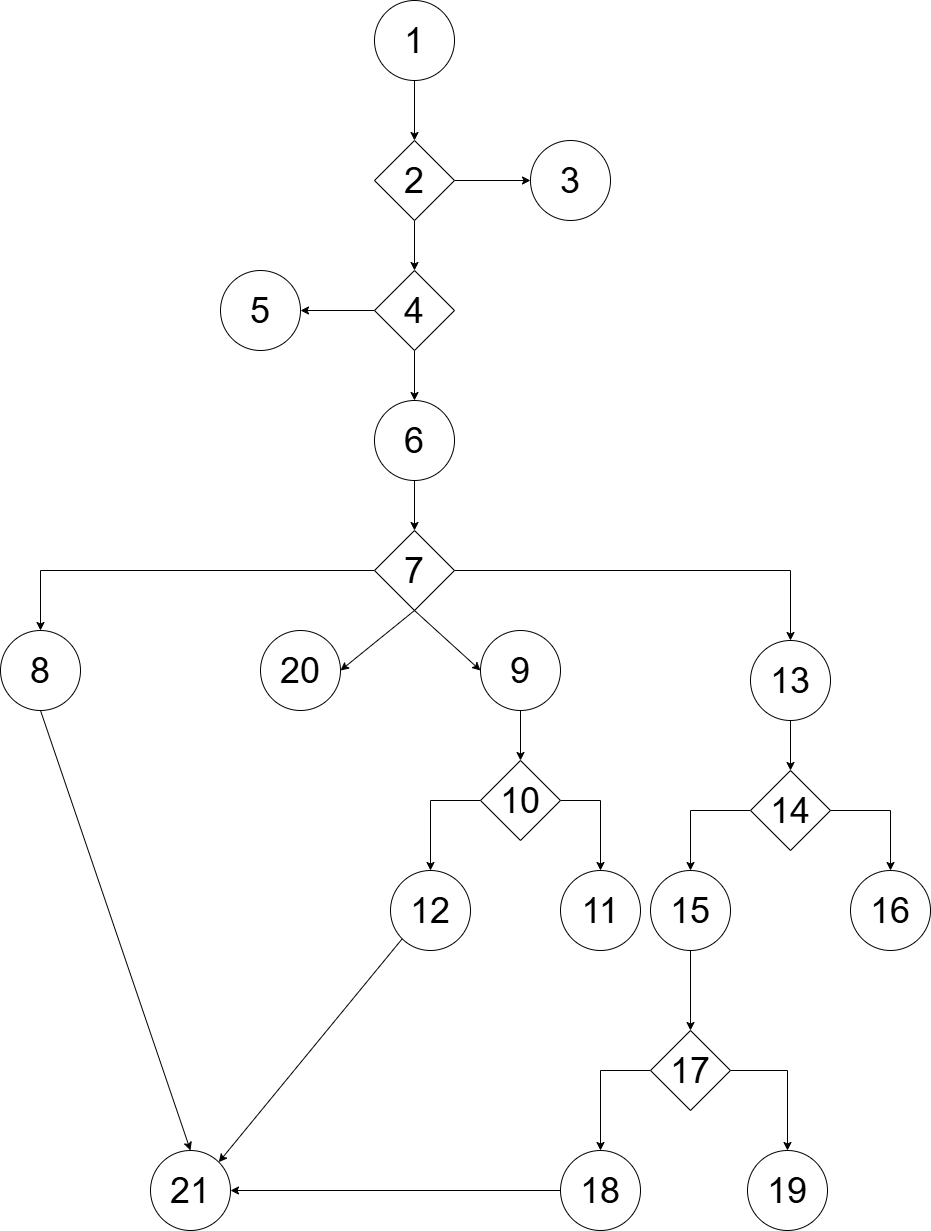

The diagram above was exported from draw.io. Its source (the exported page's mxGraphModel, read from the mxfile embedded in the PNG):
<mxGraphModel dx="1268" dy="611" grid="1" gridSize="10" guides="1" tooltips="1" connect="1" arrows="1" fold="1" page="1" pageScale="1" pageWidth="827" pageHeight="1169" math="0" shadow="0">
  <root>
    <mxCell id="0" />
    <mxCell id="1" parent="0" />
    <mxCell id="qUsEU3-dKuWdAo0LHV9T-22" style="edgeStyle=orthogonalEdgeStyle;rounded=0;orthogonalLoop=1;jettySize=auto;html=1;entryX=0.5;entryY=0;entryDx=0;entryDy=0;" edge="1" parent="1" source="qUsEU3-dKuWdAo0LHV9T-1" target="qUsEU3-dKuWdAo0LHV9T-2">
      <mxGeometry relative="1" as="geometry" />
    </mxCell>
    <mxCell id="qUsEU3-dKuWdAo0LHV9T-1" value="&lt;font style=&quot;font-size: 36px;&quot;&gt;1&lt;/font&gt;" style="ellipse;whiteSpace=wrap;html=1;aspect=fixed;" vertex="1" parent="1">
      <mxGeometry x="374" y="90" width="80" height="80" as="geometry" />
    </mxCell>
    <mxCell id="qUsEU3-dKuWdAo0LHV9T-23" style="edgeStyle=orthogonalEdgeStyle;rounded=0;orthogonalLoop=1;jettySize=auto;html=1;exitX=1;exitY=0.5;exitDx=0;exitDy=0;entryX=0;entryY=0.5;entryDx=0;entryDy=0;" edge="1" parent="1" source="qUsEU3-dKuWdAo0LHV9T-2" target="qUsEU3-dKuWdAo0LHV9T-3">
      <mxGeometry relative="1" as="geometry" />
    </mxCell>
    <mxCell id="qUsEU3-dKuWdAo0LHV9T-24" style="edgeStyle=orthogonalEdgeStyle;rounded=0;orthogonalLoop=1;jettySize=auto;html=1;entryX=0.5;entryY=0;entryDx=0;entryDy=0;" edge="1" parent="1" source="qUsEU3-dKuWdAo0LHV9T-2" target="qUsEU3-dKuWdAo0LHV9T-6">
      <mxGeometry relative="1" as="geometry" />
    </mxCell>
    <mxCell id="qUsEU3-dKuWdAo0LHV9T-2" value="&lt;font style=&quot;font-size: 36px;&quot;&gt;2&lt;/font&gt;" style="rhombus;whiteSpace=wrap;html=1;" vertex="1" parent="1">
      <mxGeometry x="374" y="230" width="80" height="80" as="geometry" />
    </mxCell>
    <mxCell id="qUsEU3-dKuWdAo0LHV9T-3" value="&lt;font style=&quot;font-size: 36px;&quot;&gt;3&lt;/font&gt;" style="ellipse;whiteSpace=wrap;html=1;aspect=fixed;" vertex="1" parent="1">
      <mxGeometry x="530" y="230" width="80" height="80" as="geometry" />
    </mxCell>
    <mxCell id="qUsEU3-dKuWdAo0LHV9T-4" value="&lt;font style=&quot;font-size: 36px;&quot;&gt;5&lt;/font&gt;" style="ellipse;whiteSpace=wrap;html=1;aspect=fixed;" vertex="1" parent="1">
      <mxGeometry x="220" y="360" width="80" height="80" as="geometry" />
    </mxCell>
    <mxCell id="qUsEU3-dKuWdAo0LHV9T-27" style="edgeStyle=orthogonalEdgeStyle;rounded=0;orthogonalLoop=1;jettySize=auto;html=1;exitX=0.5;exitY=1;exitDx=0;exitDy=0;entryX=0.5;entryY=0;entryDx=0;entryDy=0;" edge="1" parent="1" source="qUsEU3-dKuWdAo0LHV9T-5" target="qUsEU3-dKuWdAo0LHV9T-7">
      <mxGeometry relative="1" as="geometry" />
    </mxCell>
    <mxCell id="qUsEU3-dKuWdAo0LHV9T-5" value="&lt;font style=&quot;font-size: 36px;&quot;&gt;6&lt;/font&gt;" style="ellipse;whiteSpace=wrap;html=1;aspect=fixed;" vertex="1" parent="1">
      <mxGeometry x="374" y="490" width="80" height="80" as="geometry" />
    </mxCell>
    <mxCell id="qUsEU3-dKuWdAo0LHV9T-25" style="edgeStyle=orthogonalEdgeStyle;rounded=0;orthogonalLoop=1;jettySize=auto;html=1;entryX=1;entryY=0.5;entryDx=0;entryDy=0;" edge="1" parent="1" source="qUsEU3-dKuWdAo0LHV9T-6" target="qUsEU3-dKuWdAo0LHV9T-4">
      <mxGeometry relative="1" as="geometry" />
    </mxCell>
    <mxCell id="qUsEU3-dKuWdAo0LHV9T-26" style="edgeStyle=orthogonalEdgeStyle;rounded=0;orthogonalLoop=1;jettySize=auto;html=1;exitX=0.5;exitY=1;exitDx=0;exitDy=0;entryX=0.5;entryY=0;entryDx=0;entryDy=0;" edge="1" parent="1" source="qUsEU3-dKuWdAo0LHV9T-6" target="qUsEU3-dKuWdAo0LHV9T-5">
      <mxGeometry relative="1" as="geometry" />
    </mxCell>
    <mxCell id="qUsEU3-dKuWdAo0LHV9T-6" value="&lt;font style=&quot;font-size: 36px;&quot;&gt;4&lt;/font&gt;" style="rhombus;whiteSpace=wrap;html=1;" vertex="1" parent="1">
      <mxGeometry x="374" y="360" width="80" height="80" as="geometry" />
    </mxCell>
    <mxCell id="qUsEU3-dKuWdAo0LHV9T-28" style="edgeStyle=orthogonalEdgeStyle;rounded=0;orthogonalLoop=1;jettySize=auto;html=1;exitX=0;exitY=0.5;exitDx=0;exitDy=0;entryX=0.5;entryY=0;entryDx=0;entryDy=0;" edge="1" parent="1" source="qUsEU3-dKuWdAo0LHV9T-7" target="qUsEU3-dKuWdAo0LHV9T-8">
      <mxGeometry relative="1" as="geometry" />
    </mxCell>
    <mxCell id="qUsEU3-dKuWdAo0LHV9T-29" style="edgeStyle=orthogonalEdgeStyle;rounded=0;orthogonalLoop=1;jettySize=auto;html=1;exitX=1;exitY=0.5;exitDx=0;exitDy=0;entryX=0.5;entryY=0;entryDx=0;entryDy=0;" edge="1" parent="1" source="qUsEU3-dKuWdAo0LHV9T-7" target="qUsEU3-dKuWdAo0LHV9T-11">
      <mxGeometry relative="1" as="geometry" />
    </mxCell>
    <mxCell id="qUsEU3-dKuWdAo0LHV9T-7" value="&lt;font style=&quot;font-size: 36px;&quot;&gt;7&lt;/font&gt;" style="rhombus;whiteSpace=wrap;html=1;" vertex="1" parent="1">
      <mxGeometry x="374" y="620" width="80" height="80" as="geometry" />
    </mxCell>
    <mxCell id="qUsEU3-dKuWdAo0LHV9T-8" value="&lt;font style=&quot;font-size: 36px;&quot;&gt;8&lt;/font&gt;" style="ellipse;whiteSpace=wrap;html=1;aspect=fixed;" vertex="1" parent="1">
      <mxGeometry y="720" width="80" height="80" as="geometry" />
    </mxCell>
    <mxCell id="qUsEU3-dKuWdAo0LHV9T-9" value="&lt;font style=&quot;font-size: 36px;&quot;&gt;20&lt;/font&gt;" style="ellipse;whiteSpace=wrap;html=1;aspect=fixed;" vertex="1" parent="1">
      <mxGeometry x="260" y="720" width="80" height="80" as="geometry" />
    </mxCell>
    <mxCell id="qUsEU3-dKuWdAo0LHV9T-47" style="edgeStyle=orthogonalEdgeStyle;rounded=0;orthogonalLoop=1;jettySize=auto;html=1;exitX=0.5;exitY=1;exitDx=0;exitDy=0;entryX=0.5;entryY=0;entryDx=0;entryDy=0;" edge="1" parent="1" source="qUsEU3-dKuWdAo0LHV9T-10" target="qUsEU3-dKuWdAo0LHV9T-12">
      <mxGeometry relative="1" as="geometry" />
    </mxCell>
    <mxCell id="qUsEU3-dKuWdAo0LHV9T-10" value="&lt;font style=&quot;font-size: 36px;&quot;&gt;9&lt;/font&gt;" style="ellipse;whiteSpace=wrap;html=1;aspect=fixed;" vertex="1" parent="1">
      <mxGeometry x="480" y="720" width="80" height="80" as="geometry" />
    </mxCell>
    <mxCell id="qUsEU3-dKuWdAo0LHV9T-37" style="edgeStyle=orthogonalEdgeStyle;rounded=0;orthogonalLoop=1;jettySize=auto;html=1;entryX=0.5;entryY=0;entryDx=0;entryDy=0;" edge="1" parent="1" source="qUsEU3-dKuWdAo0LHV9T-11" target="qUsEU3-dKuWdAo0LHV9T-13">
      <mxGeometry relative="1" as="geometry" />
    </mxCell>
    <mxCell id="qUsEU3-dKuWdAo0LHV9T-11" value="&lt;font style=&quot;font-size: 36px;&quot;&gt;13&lt;/font&gt;" style="ellipse;whiteSpace=wrap;html=1;aspect=fixed;" vertex="1" parent="1">
      <mxGeometry x="750" y="730" width="80" height="80" as="geometry" />
    </mxCell>
    <mxCell id="qUsEU3-dKuWdAo0LHV9T-34" style="edgeStyle=orthogonalEdgeStyle;rounded=0;orthogonalLoop=1;jettySize=auto;html=1;exitX=0;exitY=0.5;exitDx=0;exitDy=0;entryX=0.5;entryY=0;entryDx=0;entryDy=0;" edge="1" parent="1" source="qUsEU3-dKuWdAo0LHV9T-12" target="qUsEU3-dKuWdAo0LHV9T-14">
      <mxGeometry relative="1" as="geometry" />
    </mxCell>
    <mxCell id="qUsEU3-dKuWdAo0LHV9T-35" style="edgeStyle=orthogonalEdgeStyle;rounded=0;orthogonalLoop=1;jettySize=auto;html=1;exitX=1;exitY=0.5;exitDx=0;exitDy=0;entryX=0.5;entryY=0;entryDx=0;entryDy=0;" edge="1" parent="1" source="qUsEU3-dKuWdAo0LHV9T-12" target="qUsEU3-dKuWdAo0LHV9T-15">
      <mxGeometry relative="1" as="geometry" />
    </mxCell>
    <mxCell id="qUsEU3-dKuWdAo0LHV9T-12" value="&lt;font style=&quot;font-size: 36px;&quot;&gt;10&lt;/font&gt;" style="rhombus;whiteSpace=wrap;html=1;" vertex="1" parent="1">
      <mxGeometry x="480" y="850" width="80" height="80" as="geometry" />
    </mxCell>
    <mxCell id="qUsEU3-dKuWdAo0LHV9T-39" style="edgeStyle=orthogonalEdgeStyle;rounded=0;orthogonalLoop=1;jettySize=auto;html=1;entryX=0.5;entryY=0;entryDx=0;entryDy=0;" edge="1" parent="1" source="qUsEU3-dKuWdAo0LHV9T-13" target="qUsEU3-dKuWdAo0LHV9T-16">
      <mxGeometry relative="1" as="geometry" />
    </mxCell>
    <mxCell id="qUsEU3-dKuWdAo0LHV9T-40" style="edgeStyle=orthogonalEdgeStyle;rounded=0;orthogonalLoop=1;jettySize=auto;html=1;entryX=0.5;entryY=0;entryDx=0;entryDy=0;" edge="1" parent="1" source="qUsEU3-dKuWdAo0LHV9T-13" target="qUsEU3-dKuWdAo0LHV9T-17">
      <mxGeometry relative="1" as="geometry">
        <mxPoint x="920" y="970" as="targetPoint" />
      </mxGeometry>
    </mxCell>
    <mxCell id="qUsEU3-dKuWdAo0LHV9T-13" value="&lt;font style=&quot;font-size: 36px;&quot;&gt;14&lt;/font&gt;" style="rhombus;whiteSpace=wrap;html=1;" vertex="1" parent="1">
      <mxGeometry x="750" y="860" width="80" height="80" as="geometry" />
    </mxCell>
    <mxCell id="qUsEU3-dKuWdAo0LHV9T-14" value="&lt;font style=&quot;font-size: 36px;&quot;&gt;12&lt;/font&gt;" style="ellipse;whiteSpace=wrap;html=1;aspect=fixed;" vertex="1" parent="1">
      <mxGeometry x="390" y="960" width="80" height="80" as="geometry" />
    </mxCell>
    <mxCell id="qUsEU3-dKuWdAo0LHV9T-15" value="&lt;font style=&quot;font-size: 36px;&quot;&gt;11&lt;/font&gt;" style="ellipse;whiteSpace=wrap;html=1;aspect=fixed;" vertex="1" parent="1">
      <mxGeometry x="560" y="960" width="80" height="80" as="geometry" />
    </mxCell>
    <mxCell id="qUsEU3-dKuWdAo0LHV9T-41" style="edgeStyle=orthogonalEdgeStyle;rounded=0;orthogonalLoop=1;jettySize=auto;html=1;exitX=0.5;exitY=1;exitDx=0;exitDy=0;entryX=0.5;entryY=0;entryDx=0;entryDy=0;" edge="1" parent="1" source="qUsEU3-dKuWdAo0LHV9T-16" target="qUsEU3-dKuWdAo0LHV9T-18">
      <mxGeometry relative="1" as="geometry" />
    </mxCell>
    <mxCell id="qUsEU3-dKuWdAo0LHV9T-16" value="&lt;font style=&quot;font-size: 36px;&quot;&gt;15&lt;/font&gt;" style="ellipse;whiteSpace=wrap;html=1;aspect=fixed;" vertex="1" parent="1">
      <mxGeometry x="650" y="960" width="80" height="80" as="geometry" />
    </mxCell>
    <mxCell id="qUsEU3-dKuWdAo0LHV9T-17" value="&lt;font style=&quot;font-size: 36px;&quot;&gt;16&lt;/font&gt;" style="ellipse;whiteSpace=wrap;html=1;aspect=fixed;" vertex="1" parent="1">
      <mxGeometry x="850" y="960" width="80" height="80" as="geometry" />
    </mxCell>
    <mxCell id="qUsEU3-dKuWdAo0LHV9T-42" style="edgeStyle=orthogonalEdgeStyle;rounded=0;orthogonalLoop=1;jettySize=auto;html=1;exitX=0;exitY=0.5;exitDx=0;exitDy=0;" edge="1" parent="1" source="qUsEU3-dKuWdAo0LHV9T-18" target="qUsEU3-dKuWdAo0LHV9T-19">
      <mxGeometry relative="1" as="geometry" />
    </mxCell>
    <mxCell id="qUsEU3-dKuWdAo0LHV9T-43" style="edgeStyle=orthogonalEdgeStyle;rounded=0;orthogonalLoop=1;jettySize=auto;html=1;entryX=0.5;entryY=0;entryDx=0;entryDy=0;" edge="1" parent="1" source="qUsEU3-dKuWdAo0LHV9T-18" target="qUsEU3-dKuWdAo0LHV9T-20">
      <mxGeometry relative="1" as="geometry" />
    </mxCell>
    <mxCell id="qUsEU3-dKuWdAo0LHV9T-18" value="&lt;font style=&quot;font-size: 36px;&quot;&gt;17&lt;/font&gt;" style="rhombus;whiteSpace=wrap;html=1;" vertex="1" parent="1">
      <mxGeometry x="650" y="1120" width="80" height="80" as="geometry" />
    </mxCell>
    <mxCell id="qUsEU3-dKuWdAo0LHV9T-44" style="edgeStyle=orthogonalEdgeStyle;rounded=0;orthogonalLoop=1;jettySize=auto;html=1;entryX=1;entryY=0.5;entryDx=0;entryDy=0;" edge="1" parent="1" source="qUsEU3-dKuWdAo0LHV9T-19" target="qUsEU3-dKuWdAo0LHV9T-21">
      <mxGeometry relative="1" as="geometry" />
    </mxCell>
    <mxCell id="qUsEU3-dKuWdAo0LHV9T-19" value="&lt;font style=&quot;font-size: 36px;&quot;&gt;18&lt;/font&gt;" style="ellipse;whiteSpace=wrap;html=1;aspect=fixed;" vertex="1" parent="1">
      <mxGeometry x="560" y="1240" width="80" height="80" as="geometry" />
    </mxCell>
    <mxCell id="qUsEU3-dKuWdAo0LHV9T-20" value="&lt;font style=&quot;font-size: 36px;&quot;&gt;19&lt;/font&gt;" style="ellipse;whiteSpace=wrap;html=1;aspect=fixed;" vertex="1" parent="1">
      <mxGeometry x="747" y="1240" width="80" height="80" as="geometry" />
    </mxCell>
    <mxCell id="qUsEU3-dKuWdAo0LHV9T-21" value="&lt;font style=&quot;font-size: 36px;&quot;&gt;21&lt;/font&gt;" style="ellipse;whiteSpace=wrap;html=1;aspect=fixed;" vertex="1" parent="1">
      <mxGeometry x="150" y="1240" width="80" height="80" as="geometry" />
    </mxCell>
    <mxCell id="qUsEU3-dKuWdAo0LHV9T-32" value="" style="endArrow=classic;html=1;rounded=0;exitX=0.5;exitY=1;exitDx=0;exitDy=0;entryX=0;entryY=0.5;entryDx=0;entryDy=0;" edge="1" parent="1" source="qUsEU3-dKuWdAo0LHV9T-7" target="qUsEU3-dKuWdAo0LHV9T-10">
      <mxGeometry width="50" height="50" relative="1" as="geometry">
        <mxPoint x="390" y="740" as="sourcePoint" />
        <mxPoint x="440" y="690" as="targetPoint" />
      </mxGeometry>
    </mxCell>
    <mxCell id="qUsEU3-dKuWdAo0LHV9T-33" value="" style="endArrow=classic;html=1;rounded=0;exitX=0.5;exitY=1;exitDx=0;exitDy=0;entryX=1;entryY=0.5;entryDx=0;entryDy=0;" edge="1" parent="1" source="qUsEU3-dKuWdAo0LHV9T-7" target="qUsEU3-dKuWdAo0LHV9T-9">
      <mxGeometry width="50" height="50" relative="1" as="geometry">
        <mxPoint x="370" y="770" as="sourcePoint" />
        <mxPoint x="436" y="850" as="targetPoint" />
      </mxGeometry>
    </mxCell>
    <mxCell id="qUsEU3-dKuWdAo0LHV9T-45" value="" style="endArrow=classic;html=1;rounded=0;exitX=0;exitY=1;exitDx=0;exitDy=0;entryX=1;entryY=0;entryDx=0;entryDy=0;" edge="1" parent="1" source="qUsEU3-dKuWdAo0LHV9T-14" target="qUsEU3-dKuWdAo0LHV9T-21">
      <mxGeometry width="50" height="50" relative="1" as="geometry">
        <mxPoint x="120" y="1120" as="sourcePoint" />
        <mxPoint x="170" y="1070" as="targetPoint" />
      </mxGeometry>
    </mxCell>
    <mxCell id="qUsEU3-dKuWdAo0LHV9T-46" value="" style="endArrow=classic;html=1;rounded=0;exitX=0.5;exitY=1;exitDx=0;exitDy=0;entryX=0.5;entryY=0;entryDx=0;entryDy=0;" edge="1" parent="1" source="qUsEU3-dKuWdAo0LHV9T-8" target="qUsEU3-dKuWdAo0LHV9T-21">
      <mxGeometry width="50" height="50" relative="1" as="geometry">
        <mxPoint x="60" y="1010" as="sourcePoint" />
        <mxPoint x="110" y="960" as="targetPoint" />
      </mxGeometry>
    </mxCell>
  </root>
</mxGraphModel>